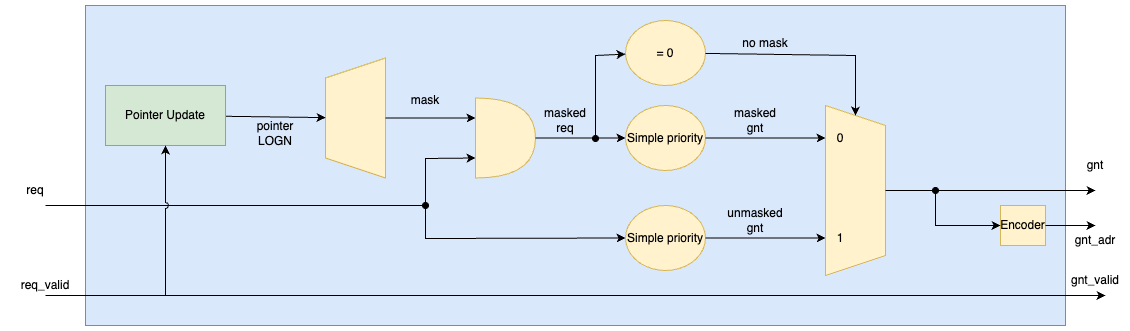

The diagram above was exported from draw.io. Its source (the exported page's mxGraphModel, read from the mxfile embedded in the PNG):
<mxGraphModel dx="2332" dy="759" grid="1" gridSize="10" guides="1" tooltips="1" connect="1" arrows="1" fold="1" page="1" pageScale="1" pageWidth="850" pageHeight="1100" math="0" shadow="0">
  <root>
    <mxCell id="enY1QvSjagE5doZgc_tM-0" />
    <mxCell id="enY1QvSjagE5doZgc_tM-1" parent="enY1QvSjagE5doZgc_tM-0" />
    <mxCell id="enY1QvSjagE5doZgc_tM-2" value="" style="rounded=0;whiteSpace=wrap;html=1;fillColor=#dae8fc;strokeColor=#6c8ebf;" vertex="1" parent="enY1QvSjagE5doZgc_tM-1">
      <mxGeometry x="-100" y="80" width="980" height="320" as="geometry" />
    </mxCell>
    <mxCell id="enY1QvSjagE5doZgc_tM-3" value="" style="shape=trapezoid;perimeter=trapezoidPerimeter;whiteSpace=wrap;html=1;fixedSize=1;direction=north;fillColor=#fff2cc;strokeColor=#d6b656;" vertex="1" parent="enY1QvSjagE5doZgc_tM-1">
      <mxGeometry x="140" y="132.5" width="60" height="120" as="geometry" />
    </mxCell>
    <mxCell id="enY1QvSjagE5doZgc_tM-4" value="" style="endArrow=classic;html=1;rounded=0;" edge="1" parent="enY1QvSjagE5doZgc_tM-1" source="enY1QvSjagE5doZgc_tM-30" target="enY1QvSjagE5doZgc_tM-3">
      <mxGeometry width="50" height="50" relative="1" as="geometry">
        <mxPoint x="40" y="190" as="sourcePoint" />
        <mxPoint x="100" y="190" as="targetPoint" />
      </mxGeometry>
    </mxCell>
    <mxCell id="enY1QvSjagE5doZgc_tM-5" value="pointer&lt;div&gt;LOGN&lt;/div&gt;" style="text;html=1;align=center;verticalAlign=middle;whiteSpace=wrap;rounded=0;" vertex="1" parent="enY1QvSjagE5doZgc_tM-1">
      <mxGeometry x="60" y="192.5" width="60" height="30" as="geometry" />
    </mxCell>
    <mxCell id="enY1QvSjagE5doZgc_tM-6" value="" style="shape=or;whiteSpace=wrap;html=1;fillColor=#fff2cc;strokeColor=#d6b656;" vertex="1" parent="enY1QvSjagE5doZgc_tM-1">
      <mxGeometry x="290" y="172.5" width="60" height="80" as="geometry" />
    </mxCell>
    <mxCell id="enY1QvSjagE5doZgc_tM-7" value="" style="endArrow=classic;html=1;rounded=0;entryX=0;entryY=0.25;entryDx=0;entryDy=0;entryPerimeter=0;" edge="1" parent="enY1QvSjagE5doZgc_tM-1" source="enY1QvSjagE5doZgc_tM-3" target="enY1QvSjagE5doZgc_tM-6">
      <mxGeometry width="50" height="50" relative="1" as="geometry">
        <mxPoint x="140" y="360" as="sourcePoint" />
        <mxPoint x="190" y="310" as="targetPoint" />
      </mxGeometry>
    </mxCell>
    <mxCell id="enY1QvSjagE5doZgc_tM-8" value="" style="endArrow=classic;html=1;rounded=0;entryX=0;entryY=0.75;entryDx=0;entryDy=0;entryPerimeter=0;" edge="1" parent="enY1QvSjagE5doZgc_tM-1" target="enY1QvSjagE5doZgc_tM-6">
      <mxGeometry width="50" height="50" relative="1" as="geometry">
        <mxPoint x="-140" y="280" as="sourcePoint" />
        <mxPoint x="240" y="260" as="targetPoint" />
        <Array as="points">
          <mxPoint x="240" y="280" />
          <mxPoint x="240" y="233" />
        </Array>
      </mxGeometry>
    </mxCell>
    <mxCell id="enY1QvSjagE5doZgc_tM-9" value="mask" style="text;html=1;align=center;verticalAlign=middle;whiteSpace=wrap;rounded=0;" vertex="1" parent="enY1QvSjagE5doZgc_tM-1">
      <mxGeometry x="210" y="160" width="60" height="30" as="geometry" />
    </mxCell>
    <mxCell id="enY1QvSjagE5doZgc_tM-10" value="req" style="text;html=1;align=center;verticalAlign=middle;whiteSpace=wrap;rounded=0;" vertex="1" parent="enY1QvSjagE5doZgc_tM-1">
      <mxGeometry x="-180" y="250" width="60" height="30" as="geometry" />
    </mxCell>
    <mxCell id="enY1QvSjagE5doZgc_tM-11" value="= 0" style="ellipse;whiteSpace=wrap;html=1;fillColor=#fff2cc;strokeColor=#d6b656;" vertex="1" parent="enY1QvSjagE5doZgc_tM-1">
      <mxGeometry x="440" y="95" width="80" height="65" as="geometry" />
    </mxCell>
    <mxCell id="enY1QvSjagE5doZgc_tM-12" value="" style="endArrow=classic;html=1;rounded=0;startArrow=oval;startFill=1;" edge="1" parent="enY1QvSjagE5doZgc_tM-1" target="enY1QvSjagE5doZgc_tM-11">
      <mxGeometry width="50" height="50" relative="1" as="geometry">
        <mxPoint x="410" y="213" as="sourcePoint" />
        <mxPoint x="550" y="400" as="targetPoint" />
        <Array as="points">
          <mxPoint x="410" y="130" />
        </Array>
      </mxGeometry>
    </mxCell>
    <mxCell id="enY1QvSjagE5doZgc_tM-13" value="Simple priority" style="ellipse;whiteSpace=wrap;html=1;fillColor=#fff2cc;strokeColor=#d6b656;" vertex="1" parent="enY1QvSjagE5doZgc_tM-1">
      <mxGeometry x="440" y="180" width="80" height="65" as="geometry" />
    </mxCell>
    <mxCell id="enY1QvSjagE5doZgc_tM-14" value="Simple priority" style="ellipse;whiteSpace=wrap;html=1;fillColor=#fff2cc;strokeColor=#d6b656;" vertex="1" parent="enY1QvSjagE5doZgc_tM-1">
      <mxGeometry x="440" y="280" width="80" height="65" as="geometry" />
    </mxCell>
    <mxCell id="enY1QvSjagE5doZgc_tM-15" value="" style="endArrow=classic;html=1;rounded=0;" edge="1" parent="enY1QvSjagE5doZgc_tM-1" source="enY1QvSjagE5doZgc_tM-6" target="enY1QvSjagE5doZgc_tM-13">
      <mxGeometry width="50" height="50" relative="1" as="geometry">
        <mxPoint x="300" y="370" as="sourcePoint" />
        <mxPoint x="350" y="320" as="targetPoint" />
      </mxGeometry>
    </mxCell>
    <mxCell id="enY1QvSjagE5doZgc_tM-16" value="" style="endArrow=classic;html=1;rounded=0;startArrow=oval;startFill=1;" edge="1" parent="enY1QvSjagE5doZgc_tM-1" target="enY1QvSjagE5doZgc_tM-14">
      <mxGeometry width="50" height="50" relative="1" as="geometry">
        <mxPoint x="240" y="280" as="sourcePoint" />
        <mxPoint x="300" y="370" as="targetPoint" />
        <Array as="points">
          <mxPoint x="240" y="313" />
        </Array>
      </mxGeometry>
    </mxCell>
    <mxCell id="enY1QvSjagE5doZgc_tM-17" value="" style="shape=trapezoid;perimeter=trapezoidPerimeter;whiteSpace=wrap;html=1;fixedSize=1;direction=south;fillColor=#fff2cc;strokeColor=#d6b656;" vertex="1" parent="enY1QvSjagE5doZgc_tM-1">
      <mxGeometry x="640" y="180" width="60" height="170" as="geometry" />
    </mxCell>
    <mxCell id="enY1QvSjagE5doZgc_tM-18" value="" style="endArrow=classic;html=1;rounded=0;" edge="1" parent="enY1QvSjagE5doZgc_tM-1" source="enY1QvSjagE5doZgc_tM-11" target="enY1QvSjagE5doZgc_tM-17">
      <mxGeometry width="50" height="50" relative="1" as="geometry">
        <mxPoint x="290" y="440" as="sourcePoint" />
        <mxPoint x="340" y="390" as="targetPoint" />
        <Array as="points">
          <mxPoint x="670" y="130" />
        </Array>
      </mxGeometry>
    </mxCell>
    <mxCell id="enY1QvSjagE5doZgc_tM-19" value="" style="endArrow=classic;html=1;rounded=0;" edge="1" parent="enY1QvSjagE5doZgc_tM-1" source="enY1QvSjagE5doZgc_tM-13" target="enY1QvSjagE5doZgc_tM-21">
      <mxGeometry width="50" height="50" relative="1" as="geometry">
        <mxPoint x="630" y="490" as="sourcePoint" />
        <mxPoint x="680" y="440" as="targetPoint" />
      </mxGeometry>
    </mxCell>
    <mxCell id="enY1QvSjagE5doZgc_tM-20" value="" style="endArrow=classic;html=1;rounded=0;" edge="1" parent="enY1QvSjagE5doZgc_tM-1" source="enY1QvSjagE5doZgc_tM-14" target="enY1QvSjagE5doZgc_tM-22">
      <mxGeometry width="50" height="50" relative="1" as="geometry">
        <mxPoint x="660" y="400" as="sourcePoint" />
        <mxPoint x="590" y="360" as="targetPoint" />
      </mxGeometry>
    </mxCell>
    <mxCell id="enY1QvSjagE5doZgc_tM-21" value="0" style="text;html=1;align=center;verticalAlign=middle;whiteSpace=wrap;rounded=0;" vertex="1" parent="enY1QvSjagE5doZgc_tM-1">
      <mxGeometry x="640" y="202.5" width="30" height="20" as="geometry" />
    </mxCell>
    <mxCell id="enY1QvSjagE5doZgc_tM-22" value="1" style="text;html=1;align=center;verticalAlign=middle;whiteSpace=wrap;rounded=0;" vertex="1" parent="enY1QvSjagE5doZgc_tM-1">
      <mxGeometry x="640" y="302.5" width="30" height="20" as="geometry" />
    </mxCell>
    <mxCell id="enY1QvSjagE5doZgc_tM-23" value="" style="endArrow=classic;html=1;rounded=0;" edge="1" parent="enY1QvSjagE5doZgc_tM-1" source="enY1QvSjagE5doZgc_tM-17">
      <mxGeometry width="50" height="50" relative="1" as="geometry">
        <mxPoint x="710" y="290" as="sourcePoint" />
        <mxPoint x="910" y="265" as="targetPoint" />
      </mxGeometry>
    </mxCell>
    <mxCell id="enY1QvSjagE5doZgc_tM-24" value="masked req" style="text;html=1;align=center;verticalAlign=middle;whiteSpace=wrap;rounded=0;" vertex="1" parent="enY1QvSjagE5doZgc_tM-1">
      <mxGeometry x="350" y="180" width="60" height="30" as="geometry" />
    </mxCell>
    <mxCell id="enY1QvSjagE5doZgc_tM-25" value="masked gnt" style="text;html=1;align=center;verticalAlign=middle;whiteSpace=wrap;rounded=0;" vertex="1" parent="enY1QvSjagE5doZgc_tM-1">
      <mxGeometry x="540" y="180" width="60" height="30" as="geometry" />
    </mxCell>
    <mxCell id="enY1QvSjagE5doZgc_tM-26" value="unmasked gnt" style="text;html=1;align=center;verticalAlign=middle;whiteSpace=wrap;rounded=0;" vertex="1" parent="enY1QvSjagE5doZgc_tM-1">
      <mxGeometry x="540" y="280" width="60" height="30" as="geometry" />
    </mxCell>
    <mxCell id="enY1QvSjagE5doZgc_tM-27" value="gnt" style="text;html=1;align=center;verticalAlign=middle;whiteSpace=wrap;rounded=0;" vertex="1" parent="enY1QvSjagE5doZgc_tM-1">
      <mxGeometry x="880" y="225" width="60" height="30" as="geometry" />
    </mxCell>
    <mxCell id="enY1QvSjagE5doZgc_tM-28" value="no mask" style="text;html=1;align=center;verticalAlign=middle;whiteSpace=wrap;rounded=0;" vertex="1" parent="enY1QvSjagE5doZgc_tM-1">
      <mxGeometry x="550" y="103" width="60" height="30" as="geometry" />
    </mxCell>
    <mxCell id="enY1QvSjagE5doZgc_tM-30" value="Pointer Update" style="rounded=0;whiteSpace=wrap;html=1;fillColor=#d5e8d4;strokeColor=#82b366;" vertex="1" parent="enY1QvSjagE5doZgc_tM-1">
      <mxGeometry x="-80" y="160" width="120" height="60" as="geometry" />
    </mxCell>
    <mxCell id="enY1QvSjagE5doZgc_tM-31" value="" style="endArrow=classic;html=1;rounded=0;jumpStyle=arc;" edge="1" parent="enY1QvSjagE5doZgc_tM-1" target="enY1QvSjagE5doZgc_tM-30">
      <mxGeometry width="50" height="50" relative="1" as="geometry">
        <mxPoint x="-140" y="370" as="sourcePoint" />
        <mxPoint x="-90" y="350" as="targetPoint" />
        <Array as="points">
          <mxPoint x="-20" y="370" />
        </Array>
      </mxGeometry>
    </mxCell>
    <mxCell id="enY1QvSjagE5doZgc_tM-32" value="" style="endArrow=classic;html=1;rounded=0;" edge="1" parent="enY1QvSjagE5doZgc_tM-1">
      <mxGeometry width="50" height="50" relative="1" as="geometry">
        <mxPoint x="-20" y="370" as="sourcePoint" />
        <mxPoint x="920" y="370" as="targetPoint" />
      </mxGeometry>
    </mxCell>
    <mxCell id="enY1QvSjagE5doZgc_tM-33" value="req_valid" style="text;html=1;align=center;verticalAlign=middle;whiteSpace=wrap;rounded=0;" vertex="1" parent="enY1QvSjagE5doZgc_tM-1">
      <mxGeometry x="-170" y="345" width="60" height="30" as="geometry" />
    </mxCell>
    <mxCell id="enY1QvSjagE5doZgc_tM-34" value="Encoder" style="rounded=0;whiteSpace=wrap;html=1;fillColor=#fff2cc;strokeColor=#d6b656;" vertex="1" parent="enY1QvSjagE5doZgc_tM-1">
      <mxGeometry x="815" y="280" width="45" height="40" as="geometry" />
    </mxCell>
    <mxCell id="enY1QvSjagE5doZgc_tM-35" value="" style="endArrow=classic;html=1;rounded=0;startArrow=oval;startFill=1;" edge="1" parent="enY1QvSjagE5doZgc_tM-1" target="enY1QvSjagE5doZgc_tM-34">
      <mxGeometry width="50" height="50" relative="1" as="geometry">
        <mxPoint x="750" y="265" as="sourcePoint" />
        <mxPoint x="800" y="420" as="targetPoint" />
        <Array as="points">
          <mxPoint x="750" y="300" />
        </Array>
      </mxGeometry>
    </mxCell>
    <mxCell id="enY1QvSjagE5doZgc_tM-36" value="" style="endArrow=classic;html=1;rounded=0;" edge="1" parent="enY1QvSjagE5doZgc_tM-1" source="enY1QvSjagE5doZgc_tM-34">
      <mxGeometry width="50" height="50" relative="1" as="geometry">
        <mxPoint x="810" y="450" as="sourcePoint" />
        <mxPoint x="910" y="300" as="targetPoint" />
      </mxGeometry>
    </mxCell>
    <mxCell id="enY1QvSjagE5doZgc_tM-37" value="gnt_adr" style="text;html=1;align=center;verticalAlign=middle;whiteSpace=wrap;rounded=0;" vertex="1" parent="enY1QvSjagE5doZgc_tM-1">
      <mxGeometry x="880" y="300" width="60" height="30" as="geometry" />
    </mxCell>
    <mxCell id="enY1QvSjagE5doZgc_tM-38" value="gnt_valid" style="text;html=1;align=center;verticalAlign=middle;whiteSpace=wrap;rounded=0;" vertex="1" parent="enY1QvSjagE5doZgc_tM-1">
      <mxGeometry x="880" y="340" width="60" height="30" as="geometry" />
    </mxCell>
  </root>
</mxGraphModel>